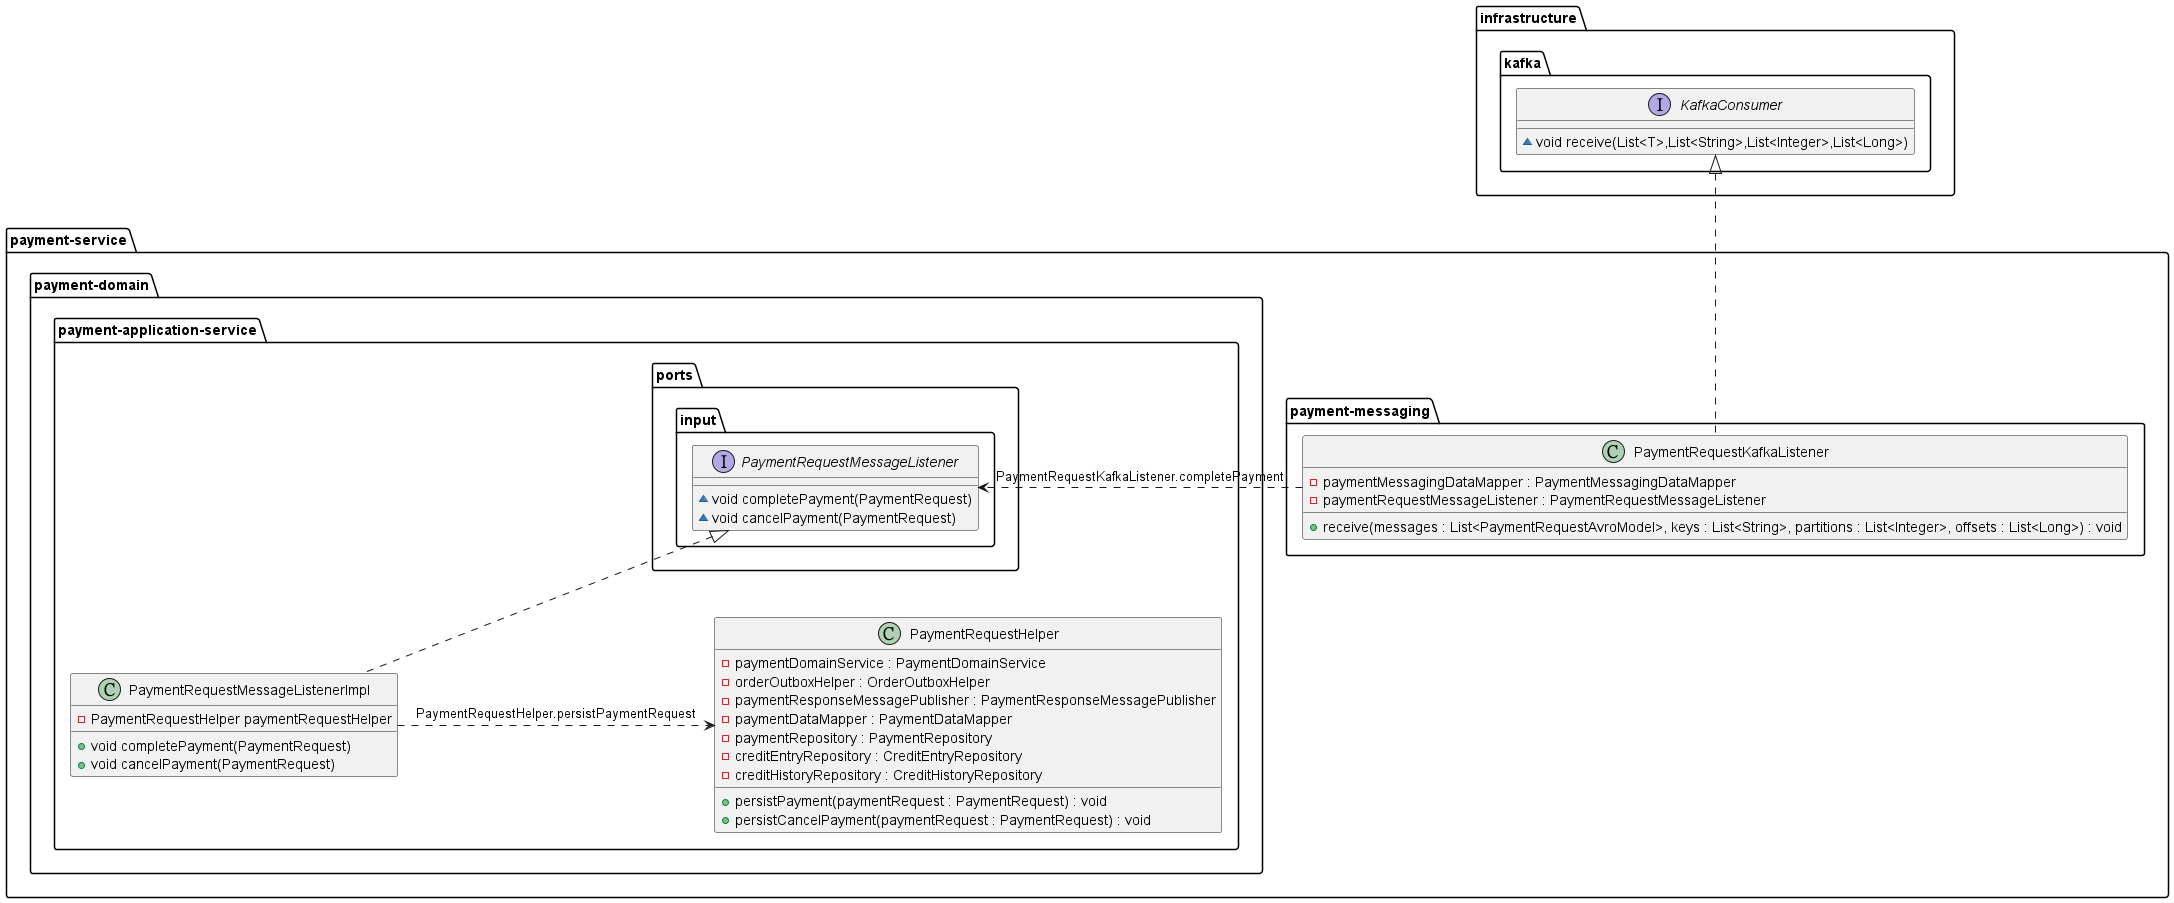

The diagram above was rendered by PlantUML. Its source (embedded in the PNG):
@startuml
interface infrastructure.kafka.KafkaConsumer {
~ void receive(List<T>,List<String>,List<Integer>,List<Long>)
}
class payment-service.payment-messaging.PaymentRequestKafkaListener {
	-paymentMessagingDataMapper : PaymentMessagingDataMapper
	-paymentRequestMessageListener : PaymentRequestMessageListener
	+receive(messages : List<PaymentRequestAvroModel>, keys : List<String>, partitions : List<Integer>, offsets : List<Long>) : void
}
interface payment-service.payment-domain.payment-application-service.ports.input.PaymentRequestMessageListener {
~ void completePayment(PaymentRequest)
~ void cancelPayment(PaymentRequest)
}
class payment-service.payment-domain.payment-application-service.PaymentRequestMessageListenerImpl {
- PaymentRequestHelper paymentRequestHelper
+ void completePayment(PaymentRequest)
+ void cancelPayment(PaymentRequest)
}

class payment-service.payment-domain.payment-application-service.PaymentRequestHelper {
	-paymentDomainService : PaymentDomainService
	-orderOutboxHelper : OrderOutboxHelper
	-paymentResponseMessagePublisher : PaymentResponseMessagePublisher
	-paymentDataMapper : PaymentDataMapper
	-paymentRepository : PaymentRepository
	-creditEntryRepository : CreditEntryRepository
	-creditHistoryRepository : CreditHistoryRepository
	+persistPayment(paymentRequest : PaymentRequest) : void
	+persistCancelPayment(paymentRequest : PaymentRequest) : void
}

KafkaConsumer <|.. PaymentRequestKafkaListener
PaymentRequestMessageListener <|.. PaymentRequestMessageListenerImpl
PaymentRequestMessageListener <..l.. PaymentRequestKafkaListener: "PaymentRequestKafkaListener.completePayment"
PaymentRequestHelper <..l.. PaymentRequestMessageListenerImpl: "PaymentRequestHelper.persistPaymentRequest"
PaymentRequestHelper.l[hidden].PaymentRequestMessageListener
@enduml